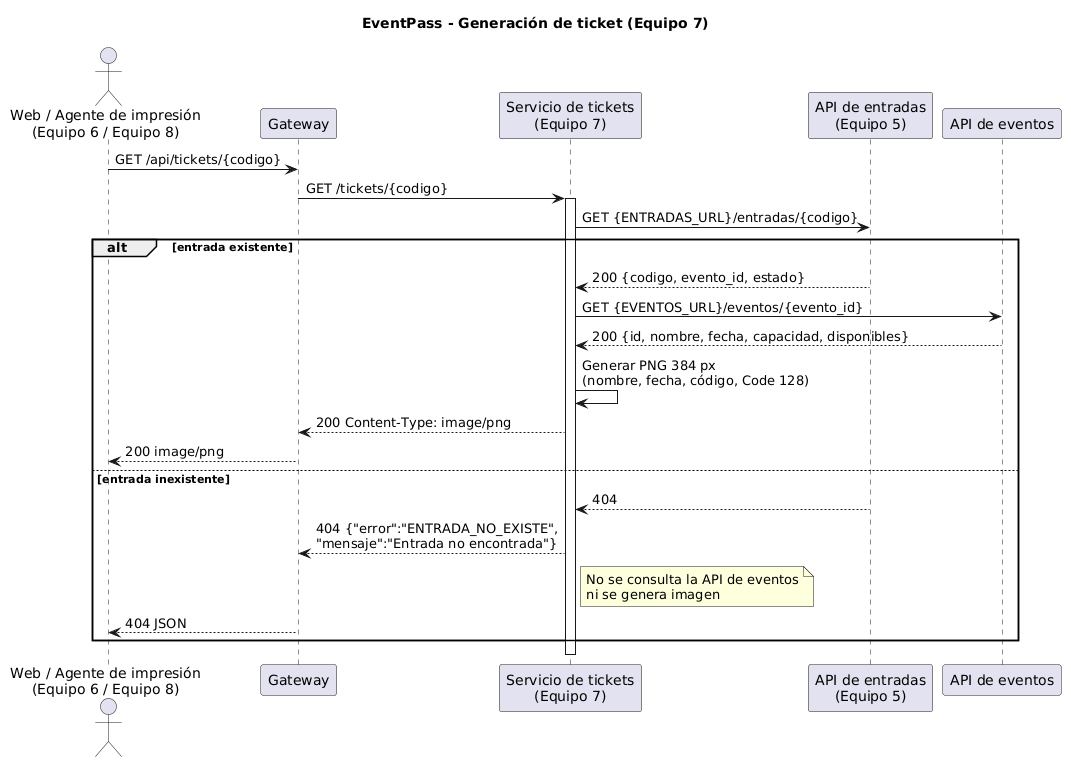

The diagram above was rendered by PlantUML. Its source (embedded in the PNG):
@startuml
title EventPass - Generación de ticket (Equipo 7)

actor "Web / Agente de impresión\n(Equipo 6 / Equipo 8)" as Cliente
participant "Gateway" as GW
participant "Servicio de tickets\n(Equipo 7)" as TK
participant "API de entradas\n(Equipo 5)" as EN
participant "API de eventos" as EV

Cliente -> GW : GET /api/tickets/{codigo}
GW -> TK : GET /tickets/{codigo}
activate TK

TK -> EN : GET {ENTRADAS_URL}/entradas/{codigo}

alt entrada existente
    EN --> TK : 200 {codigo, evento_id, estado}

    TK -> EV : GET {EVENTOS_URL}/eventos/{evento_id}
    EV --> TK : 200 {id, nombre, fecha, capacidad, disponibles}

    TK -> TK : Generar PNG 384 px\n(nombre, fecha, código, Code 128)
    TK --> GW : 200 Content-Type: image/png
    GW --> Cliente : 200 image/png

else entrada inexistente
    EN --> TK : 404
    TK --> GW : 404 {"error":"ENTRADA_NO_EXISTE",\n"mensaje":"Entrada no encontrada"}
    note right of TK : No se consulta la API de eventos\nni se genera imagen
    GW --> Cliente : 404 JSON
end

deactivate TK
@enduml